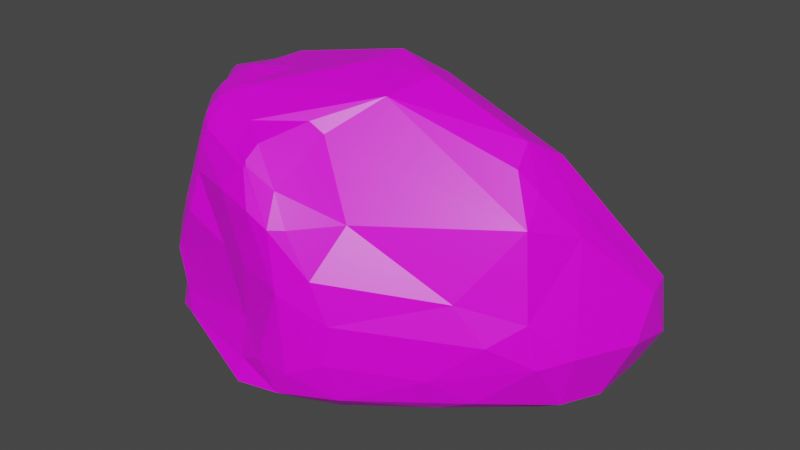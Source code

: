 # Source: stone3.blend  (saved by Blender 2.90.8; exported with 4.5.12 LTS)
import bpy
from mathutils import Matrix  # noqa: F401  (used for matrix-valued properties, if any)

bpy.ops.wm.read_factory_settings(use_empty=True)
scene = bpy.context.scene
scene.name = 'Scene'

# ---- collections
col_collection = bpy.data.collections.new('Collection'); scene.collection.children.link(col_collection)

# ---- images (referenced by path relative to the original .blend; pixels are not part of the script)
import os
ASSET_DIR = os.environ.get("B2B_ASSET_DIR", "")  # directory of the original .blend (textures are referenced by path, not embedded)
HERE = os.path.dirname(os.path.abspath(__file__))  # packed textures are extracted next to this script under _unpacked/

def load_image(name, relpath, width, height, colorspace="sRGB"):
    """Load a texture the original file referenced (path relative to the .blend, or extracted next to this script)."""
    p = next((c for c in (os.path.join(HERE, relpath), os.path.join(ASSET_DIR, relpath)) if relpath and os.path.exists(c)), "")
    if p:
        img = bpy.data.images.load(p, check_existing=True)
        img.name = name
    else:  # same state as the original file: an image datablock whose file is absent (Cycles renders it pink)
        img = bpy.data.images.new(name, width, height)
        img.source = "FILE"
        img.filepath = "//" + (relpath or name)
    img.colorspace_settings.name = colorspace
    return img
img_imphenziapalette01_png = load_image('ImphenziaPalette01.png', 'ImphenziaPalette01.png', 1024, 1024, 'sRGB')

# ---- materials (node trees are filled in below, after node groups)
mat_material = bpy.data.materials.new('Material')
mat_material.alpha_threshold = 0.0
mat_material.use_transparent_shadow = False
mat_material.line_color = (0.0, 0.0, 0.0, 1.0)

# ---- material node trees
mat_material.use_nodes = True; mat_material.node_tree.nodes.clear()
_N = mat_material.node_tree.nodes; _L = mat_material.node_tree.links
n0 = _N.new('ShaderNodeOutputMaterial'); n0.name = 'Material Output'; n0.location = (300, 300)
n1 = _N.new('ShaderNodeBsdfPrincipled'); n1.name = 'Principled BSDF'; n1.location = (10, 300)
n1.distribution = 'GGX'
n1.subsurface_method = 'BURLEY'
n1.inputs[2].default_value = 0.4
n1.inputs[3].default_value = 1.45
n1.inputs[27].default_value = (0.0, 0.0, 0.0, 1.0)
n1.inputs[28].default_value = 1.0
n2 = _N.new('ShaderNodeTexImage'); n2.name = 'Image Texture'; n2.location = (-304, 260)
n2.image = img_imphenziapalette01_png
n2.interpolation = 'Closest'
_L.new(n1.outputs[0], n0.inputs[0])
_L.new(n2.outputs[0], n1.inputs[0])
n0.is_active_output = True

# ---- world
world_world = bpy.data.worlds.new('World'); scene.world = world_world
world_world.use_nodes = True; world_world.node_tree.nodes.clear()
_N = world_world.node_tree.nodes; _L = world_world.node_tree.links
n0 = _N.new('ShaderNodeOutputWorld'); n0.name = 'World Output'; n0.location = (300, 300)
n1 = _N.new('ShaderNodeBackground'); n1.name = 'Background'; n1.location = (10, 300)
n1.inputs[0].default_value = (0.05088, 0.05088, 0.05088, 1.0)
_L.new(n1.outputs[0], n0.inputs[0])
n0.is_active_output = True
world_world.color = (0.05088, 0.05088, 0.05088)
world_world.use_sun_shadow = False
world_world.sun_shadow_jitter_overblur = 0.0

# ---- meshes
me_cube = bpy.data.meshes.new('Cube')
me_cube.from_pydata([(-0.5229, -0.004754, -0.1942), (-0.4561, -0.1992, -0.2139), (-0.4811, -0.4077, -0.1375), (0.287, 0.2256, -0.07697), (-0.4016, 0.237, -0.1206), (-0.5376, 0.1787, -0.1618), (0.4495, 0.1531, 0.2922), (0.5266, 0.2498, 0.09535), (0.4819, 0.2154, -0.03298), (-0.5521, -0.4488, -0.06479), (-0.5898, -0.3831, -0.01592), (-0.5828, -0.4606, 0.1103), (-0.09552, -0.5432, 0.3981), (0.02338, -0.5282, 0.1592), (-0.6569, 0.0886, 0.4641), (-0.7068, 0.09401, 0.3948), (-0.4965, 0.3045, 0.05096), (-0.5056, 0.2735, -0.1021), (-0.1348, -0.353, 0.584), (-0.2594, -0.5908, -0.09675), (-0.1251, -0.5201, -0.124), (-0.1259, -0.5754, -0.0832), (0.04008, -0.5105, -0.0672), (-0.6063, -0.3109, 0.49), (-0.6333, -0.03007, 0.5927), (-0.6241, 0.03867, 0.5623), (-0.03282, 0.02305, 0.6723), (0.233, -0.3443, -0.093), (0.4135, -0.1454, -0.1177), (0.4789, 0.07473, -0.125), (0.3099, -0.04159, 0.5721), (-0.1659, -0.00402, 0.7156), (0.002792, -0.07375, 0.6974), (-0.5087, -0.04844, 0.6483), (-0.3916, -0.1925, 0.6626), (-0.03985, -0.2216, 0.671), (-0.5668, -0.1469, 0.6234), (-0.3058, -0.4448, 0.6068), (-0.1763, -0.362, 0.612), (-0.2341, -0.4887, 0.5757), (0.01773, -0.5369, 0.04259), (-0.1304, -0.5728, 0.3993), (-0.08557, -0.5796, -0.003903), (-0.105, -0.5807, 0.2316), (-0.1924, -0.5792, 0.4355), (-0.2213, -0.575, 0.2758), (-0.1792, -0.5846, 0.008586), (-0.2606, -0.549, 0.0884), (-0.296, -0.5645, 0.4596), (-0.3224, -0.5483, 0.2832), (-0.2607, -0.5696, -0.03193), (-0.4575, -0.5437, 0.3402), (-0.5115, -0.5286, 0.06375), (-0.5432, -0.5239, 0.1917), (-0.4991, -0.516, 0.3576), (-0.4959, -0.5383, 0.00279), (-0.5512, -0.5186, 0.004919), (-0.5718, -0.4816, 0.254), (-0.6216, -0.3475, 0.1367), (-0.5983, -0.3633, 0.3095), (-0.5458, -0.2478, -0.1656), (-0.6003, -0.2723, -0.0786), (-0.6398, -0.3019, 0.2726), (-0.6706, -0.2648, 0.1861), (-0.6292, -0.301, 0.4093), (-0.6307, -0.1573, -0.09116), (-0.6756, -0.2315, 0.05293), (-0.72, -0.1279, 0.1664), (-0.694, -0.2222, 0.3334), (-0.6236, -0.02523, -0.149), (-0.7432, -0.1344, 0.47), (-0.6988, -0.03431, -0.0174), (-0.7633, 0.009118, 0.313), (-0.7342, 0.06754, 0.01982), (-0.6179, 0.1397, -0.1468), (-0.7211, 0.1229, 0.03963), (-0.7532, 0.02863, 0.397), (-0.6643, 0.1486, -0.09381), (-0.7131, 0.04094, 0.4941), (-0.7421, 0.09479, 0.1993), (-0.2376, 0.2052, -0.08128), (0.09151, 0.1468, -0.09951), (0.3652, 0.1676, -0.1115), (-0.1249, -0.06963, -0.06555), (0.2653, 0.1041, -0.1023), (0.03252, -0.1307, -0.01959), (-0.4144, -0.06841, -0.1902), (0.3554, -0.1071, -0.125), (-0.02263, -0.1649, -0.02342), (-0.1972, -0.1971, -0.09232), (-0.1146, -0.3695, -0.1331), (-0.2586, -0.3745, -0.132), (0.1446, -0.3075, -0.1175), (-0.4298, -0.3653, -0.1615), (0.002296, -0.463, -0.1259), (-0.2975, -0.5037, -0.1334), (0.5408, 0.1329, -0.07228), (0.5976, 0.1756, 0.03837), (0.5699, 0.1946, 0.1893), (0.4033, -0.03183, 0.4554), (0.5914, 0.1056, 0.183), (0.2948, -0.07519, 0.5904), (0.5336, -0.02415, -0.08706), (0.5182, -0.1473, 0.07533), (0.5966, 0.02768, 0.06795), (0.4613, -0.06062, 0.3726), (0.3662, -0.1221, 0.487), (0.4869, -0.1491, -0.07494), (0.4607, -0.2309, 0.06205), (0.3151, -0.1449, 0.5434), (0.327, -0.3137, -0.05426), (0.4293, -0.2388, 0.1857), (0.2373, -0.3958, 0.01698), (0.3565, -0.3152, 0.1254), (0.2693, -0.3356, 0.2286), (0.3858, -0.1972, 0.4183), (0.0007441, -0.424, 0.3979), (-0.02717, -0.5357, 0.2739), (-0.1433, -0.5272, 0.4866), (-0.3999, 0.301, -0.09502), (-0.4468, 0.3273, -0.04123), (-0.4931, 0.2532, 0.188), (-0.5529, 0.09709, 0.4164), (-0.3165, 0.3551, -0.01814), (-0.3694, 0.3511, 0.07586), (-0.4005, 0.2771, 0.2084), (-0.07481, 0.2741, -0.05238), (-0.3767, 0.003062, 0.5795), (-0.1777, 0.2952, 0.2398), (-0.01344, 0.3166, -0.002734), (-0.1342, 0.3583, 0.1089), (-0.2469, 0.132, 0.4304), (-0.1309, 0.04973, 0.6681), (-0.01484, 0.3296, 0.2104), (-0.04399, 0.2678, 0.3235), (-0.08104, 0.1238, 0.5192), (0.1734, 0.2864, 0.03435), (0.01016, 0.07155, 0.5711), (0.228, 0.2541, 0.1056), (0.03745, 0.2419, 0.3323), (0.4094, 0.06911, 0.4344), (0.337, 0.02524, 0.5316), (-0.2766, -0.5322, 0.5374), (-0.2431, -0.5431, 0.5297), (-0.2326, -0.5438, 0.5287), (-0.228, -0.5392, 0.5336), (-0.2359, -0.5323, 0.5438), (-0.4224, -0.4886, 0.5684), (-0.4603, -0.4693, 0.5652), (-0.5089, -0.4231, 0.5573), (-0.5077, -0.4329, 0.5421), (-0.584, -0.3662, 0.4145), (-0.5909, -0.3532, 0.4261), (-0.593, -0.3523, 0.4168), (-0.5902, -0.3591, 0.4068), (-0.5884, -0.3638, 0.4097), (-0.2074, -0.1329, 0.7014), (-0.1819, -0.1297, 0.7034), (-0.1772, -0.123, 0.7045), (-0.1865, -0.1171, 0.7057), (-0.1989, -0.1249, 0.7032), (-0.4297, -0.3492, 0.6491), (-0.4108, -0.3486, 0.652), (-0.4256, -0.5249, 0.4582), (-0.4379, -0.5221, 0.451), (-0.4356, -0.5242, 0.4476), (-0.428, -0.5237, 0.4497), (-0.4367, -0.4993, 0.5324), (-0.4497, -0.4965, 0.5233), (-0.6948, -0.1633, 0.5671), (-0.6981, -0.1321, 0.5858), (-0.7088, -0.12, 0.5817), (-0.7155, -0.116, 0.5739), (-0.7217, -0.1312, 0.5607), (-0.7089, -0.1449, 0.5674), (-0.5904, -0.2672, 0.5977), (-0.5829, -0.2442, 0.6186), (-0.5021, -0.2441, 0.6617), (-0.532, -0.2686, 0.6475), (-0.5451, -0.359, 0.5944), (-0.5144, -0.3522, 0.6297), (-0.2869, -0.4895, 0.5721), (-0.3013, -0.5116, 0.5507), (-0.2647, -0.5112, 0.5569), (-0.4294, -0.4564, 0.5994), (-0.4159, -0.4327, 0.6185), (-0.4544, -0.4161, 0.6271), (-0.4651, -0.4507, 0.593)], [], [(26, 31, 32), (156, 160, 33, 34), (31, 159, 158, 32), (35, 157, 162), (34, 36, 177), (24, 36, 33), (179, 23, 152), (35, 115, 109), (48, 167, 163), (34, 177, 161), (70, 173, 172, 78), (37, 39, 38), (187, 179, 149), (148, 150, 168), (44, 41, 118, 145, 144), (127, 25, 31), (38, 118, 18), (42, 21, 22), (44, 45, 43), (45, 47, 43), (143, 142, 167, 48), (48, 49, 45), (46, 50, 21), (47, 50, 46), (149, 179, 152), (50, 19, 21), (47, 52, 50), (49, 53, 47), (51, 53, 49), (53, 52, 47), (51, 54, 53), (52, 55, 50), (52, 56, 55), (53, 57, 11), (31, 33, 160, 159), (56, 9, 55), (11, 56, 52), (117, 43, 13), (12, 41, 117), (118, 41, 12), (183, 182, 142, 143, 144, 145, 146), (57, 59, 58), (11, 10, 56), (21, 19, 20), (9, 60, 2), (10, 61, 9), (59, 64, 62), (58, 66, 10), (58, 62, 63), (60, 1, 2), (62, 68, 63), (62, 64, 68), (66, 65, 61), (63, 67, 66), (65, 69, 60), (67, 71, 66), (69, 0, 1), (68, 70, 72), (67, 73, 71), (72, 70, 76), (73, 77, 69), (72, 79, 73), (70, 78, 76), (70, 64, 174, 173), (74, 5, 0), (76, 79, 72), (76, 15, 79), (78, 15, 76), (74, 77, 17), (75, 16, 77), (16, 17, 77), (78, 14, 15), (25, 14, 78), (24, 171, 170, 36), (24, 25, 78), (79, 15, 16), (82, 84, 81), (81, 83, 80), (84, 85, 83), (82, 87, 84), (87, 85, 84), (83, 89, 4), (83, 88, 89), (85, 87, 92), (92, 27, 94), (91, 93, 1), (90, 94, 20), (29, 87, 82), (94, 22, 21), (95, 19, 2), (93, 2, 1), (5, 86, 0), (6, 98, 7), (96, 29, 82), (7, 97, 8), (141, 30, 99), (99, 100, 98), (96, 104, 102), (99, 105, 100), (101, 106, 99), (102, 103, 107), (105, 103, 104), (106, 115, 105), (105, 111, 103), (107, 108, 110), (108, 113, 112), (115, 114, 111), (115, 116, 114), (114, 13, 113), (110, 112, 22), (116, 117, 114), (112, 40, 22), (13, 40, 112), (8, 82, 3), (27, 110, 22), (15, 14, 121), (25, 122, 14), (120, 119, 17), (14, 122, 125), (127, 122, 25), (119, 123, 126), (122, 127, 131), (125, 131, 128), (123, 130, 129), (128, 134, 133), (131, 135, 134), (131, 132, 135), (130, 133, 136), (126, 129, 3), (135, 137, 139), (132, 137, 135), (129, 136, 3), (133, 139, 138), (137, 140, 139), (26, 137, 132), (26, 141, 137), (139, 6, 7), (136, 7, 8), (80, 126, 81), (119, 80, 4), (30, 26, 32), (31, 25, 33), (33, 25, 24), (30, 32, 101), (101, 32, 35), (32, 158, 157, 35), (34, 33, 36), (156, 34, 161), (170, 176, 36), (35, 18, 115), (35, 38, 18), (161, 177, 180), (35, 37, 38), (23, 179, 178, 175), (172, 171, 24, 78), (38, 39, 118), (162, 37, 35), (37, 181, 183, 146, 39), (64, 153, 152, 23), (144, 143, 48, 44), (141, 26, 30), (132, 127, 31), (187, 149, 150, 148), (142, 147, 167), (101, 35, 109), (40, 42, 22), (40, 43, 42), (41, 44, 43), (46, 42, 43, 47), (42, 46, 21), (1, 86, 89, 91), (44, 48, 45), (45, 49, 47), (51, 165, 164, 54), (48, 163, 166, 49), (164, 168, 54), (166, 165, 51, 49), (54, 150, 151), (50, 55, 19), (53, 54, 57), (53, 11, 52), (59, 154, 153, 64), (55, 9, 2), (13, 43, 40), (117, 41, 43), (147, 184, 187, 148), (168, 150, 54), (161, 180, 186), (11, 57, 58), (56, 10, 9), (19, 55, 2), (9, 61, 60), (58, 59, 62), (57, 155, 154, 59), (10, 66, 61), (58, 63, 66), (54, 151, 155, 57), (61, 65, 60), (63, 68, 67), (60, 69, 1), (66, 71, 65), (68, 64, 70), (65, 71, 69), (68, 72, 67), (36, 176, 177), (67, 72, 73), (71, 73, 69), (69, 74, 0), (69, 77, 74), (73, 79, 75), (73, 75, 77), (5, 74, 17), (10, 11, 58), (169, 23, 175), (75, 79, 16), (80, 83, 4), (81, 84, 83), (83, 85, 88), (4, 89, 86), (89, 88, 90), (88, 85, 92), (88, 92, 90), (20, 95, 91, 90), (89, 90, 91), (90, 92, 94), (91, 95, 93), (27, 92, 87, 28), (94, 27, 22), (3, 82, 81), (107, 28, 29, 102), (20, 94, 21), (95, 20, 19), (93, 95, 2), (86, 1, 0), (5, 4, 86), (8, 96, 82), (6, 140, 98), (8, 97, 96), (7, 98, 97), (140, 99, 98), (140, 141, 99), (98, 100, 97), (96, 102, 29), (96, 97, 104), (97, 100, 104), (99, 30, 101), (100, 105, 104), (99, 106, 105), (110, 27, 28, 107), (102, 104, 103), (101, 109, 106), (105, 115, 111), (124, 123, 120, 16), (107, 103, 108), (106, 109, 115), (103, 111, 108), (110, 108, 112), (108, 111, 113), (111, 114, 113), (115, 18, 116), (112, 113, 13), (18, 118, 116), (114, 117, 13), (116, 12, 117), (116, 118, 12), (87, 29, 28), (17, 16, 120), (16, 15, 121), (119, 120, 123), (125, 124, 16, 121), (128, 130, 124, 125), (121, 14, 125), (123, 124, 130), (125, 122, 131), (4, 5, 17, 119), (126, 123, 129), (131, 127, 132), (130, 128, 133), (128, 131, 134), (129, 130, 136), (133, 134, 139), (134, 135, 139), (136, 133, 138), (6, 139, 140), (137, 141, 140), (31, 26, 132), (138, 139, 7), (136, 138, 7), (3, 136, 8), (81, 126, 3), (119, 126, 80), (182, 184, 147, 142), (185, 162, 161, 186), (151, 152, 153, 154, 155), (156, 157, 158, 159, 160), (163, 164, 165, 166), (37, 185, 181), (156, 161, 162, 157), (163, 167, 168, 164), (162, 185, 37), (167, 147, 148, 168), (151, 150, 149, 152), (118, 39, 146, 145), (169, 170, 171, 172, 173, 174), (181, 182, 183), (176, 170, 169, 175), (178, 179, 180, 177), (177, 176, 175, 178), (185, 186, 187, 184), (181, 185, 184, 182), (186, 180, 179, 187), (64, 23, 169, 174)])
_uv = me_cube.uv_layers.new(name='UVMap')
_uv.uv.foreach_set('vector', [0.593, 0.9434, 0.593, 0.9434, 0.593, 0.9434, 0.593, 0.9434, 0.593, 0.9434, 0.593, 0.9434, 0.593, 0.9434, 0.593, 0.9434, 0.593, 0.9434, 0.593, 0.9434, 0.593, 0.9434, 0.593, 0.9434, 0.593, 0.9434, 0.593, 0.9434, 0.593, 0.9434, 0.593, 0.9434, 0.593, 0.9434, 0.593, 0.9434, 0.593, 0.9434, 0.593, 0.9434, 0.593, 0.9434, 0.593, 0.9434, 0.593, 0.9434, 0.593, 0.9434, 0.593, 0.9434, 0.593, 0.9434, 0.593, 0.9434, 0.593, 0.9434, 0.593, 0.9434, 0.593, 0.9434, 0.593, 0.9434, 0.593, 0.9434, 0.593, 0.9434, 0.593, 0.9434, 0.593, 0.9434, 0.593, 0.9434, 0.593, 0.9434, 0.593, 0.9434, 0.593, 0.9434, 0.593, 0.9434, 0.593, 0.9434, 0.593, 0.9434, 0.593, 0.9434, 0.593, 0.9434, 0.593, 0.9434, 0.593, 0.9434, 0.593, 0.9434, 0.593, 0.9434, 0.593, 0.9434, 0.593, 0.9434, 0.593, 0.9434, 0.593, 0.9434, 0.593, 0.9434, 0.593, 0.9434, 0.593, 0.9434, 0.593, 0.9434, 0.593, 0.9434, 0.593, 0.9434, 0.593, 0.9434, 0.593, 0.9434, 0.593, 0.9434, 0.593, 0.9434, 0.593, 0.9434, 0.593, 0.9434, 0.593, 0.9434, 0.593, 0.9434, 0.593, 0.9434, 0.593, 0.9434, 0.593, 0.9434, 0.593, 0.9434, 0.593, 0.9434, 0.593, 0.9434, 0.593, 0.9434, 0.593, 0.9434, 0.593, 0.9434, 0.593, 0.9434, 0.593, 0.9434, 0.593, 0.9434, 0.593, 0.9434, 0.593, 0.9434, 0.593, 0.9434, 0.593, 0.9434, 0.593, 0.9434, 0.593, 0.9434, 0.593, 0.9434, 0.593, 0.9434, 0.593, 0.9434, 0.593, 0.9434, 0.593, 0.9434, 0.593, 0.9434, 0.593, 0.9434, 0.593, 0.9434, 0.593, 0.9434, 0.593, 0.9434, 0.593, 0.9434, 0.593, 0.9434, 0.593, 0.9434, 0.593, 0.9434, 0.593, 0.9434, 0.593, 0.9434, 0.593, 0.9434, 0.593, 0.9434, 0.593, 0.9434, 0.593, 0.9434, 0.593, 0.9434, 0.593, 0.9434, 0.593, 0.9434, 0.593, 0.9434, 0.593, 0.9434, 0.593, 0.9434, 0.593, 0.9434, 0.593, 0.9434, 0.593, 0.9434, 0.593, 0.9434, 0.593, 0.9434, 0.593, 0.9434, 0.593, 0.9434, 0.593, 0.9434, 0.593, 0.9434, 0.593, 0.9434, 0.593, 0.9434, 0.593, 0.9434, 0.593, 0.9434, 0.593, 0.9434, 0.593, 0.9434, 0.593, 0.9434, 0.593, 0.9434, 0.593, 0.9434, 0.593, 0.9434, 0.593, 0.9434, 0.593, 0.9434, 0.593, 0.9434, 0.593, 0.9434, 0.593, 0.9434, 0.593, 0.9434, 0.593, 0.9434, 0.593, 0.9434, 0.593, 0.9434, 0.593, 0.9434, 0.593, 0.9434, 0.593, 0.9434, 0.593, 0.9434, 0.593, 0.9434, 0.593, 0.9434, 0.593, 0.9434, 0.593, 0.9434, 0.593, 0.9434, 0.593, 0.9434, 0.593, 0.9434, 0.593, 0.9434, 0.593, 0.9434, 0.593, 0.9434, 0.593, 0.9434, 0.593, 0.9434, 0.593, 0.9434, 0.593, 0.9434, 0.593, 0.9434, 0.593, 0.9434, 0.593, 0.9434, 0.593, 0.9434, 0.593, 0.9434, 0.593, 0.9434, 0.593, 0.9434, 0.593, 0.9434, 0.593, 0.9434, 0.593, 0.9434, 0.593, 0.9434, 0.593, 0.9434, 0.593, 0.9434, 0.593, 0.9434, 0.593, 0.9434, 0.593, 0.9434, 0.593, 0.9434, 0.593, 0.9434, 0.593, 0.9434, 0.593, 0.9434, 0.593, 0.9434, 0.593, 0.9434, 0.593, 0.9434, 0.593, 0.9434, 0.593, 0.9434, 0.593, 0.9434, 0.593, 0.9434, 0.593, 0.9434, 0.593, 0.9434, 0.593, 0.9434, 0.593, 0.9434, 0.593, 0.9434, 0.593, 0.9434, 0.593, 0.9434, 0.593, 0.9434, 0.593, 0.9434, 0.593, 0.9434, 0.593, 0.9434, 0.593, 0.9434, 0.593, 0.9434, 0.593, 0.9434, 0.593, 0.9434, 0.593, 0.9434, 0.593, 0.9434, 0.593, 0.9434, 0.593, 0.9434, 0.593, 0.9434, 0.593, 0.9434, 0.593, 0.9434, 0.593, 0.9434, 0.593, 0.9434, 0.593, 0.9434, 0.593, 0.9434, 0.593, 0.9434, 0.593, 0.9434, 0.593, 0.9434, 0.593, 0.9434, 0.593, 0.9434, 0.593, 0.9434, 0.593, 0.9434, 0.593, 0.9434, 0.593, 0.9434, 0.593, 0.9434, 0.593, 0.9434, 0.593, 0.9434, 0.593, 0.9434, 0.593, 0.9434, 0.593, 0.9434, 0.593, 0.9434, 0.593, 0.9434, 0.593, 0.9434, 0.593, 0.9434, 0.593, 0.9434, 0.593, 0.9434, 0.593, 0.9434, 0.593, 0.9434, 0.593, 0.9434, 0.593, 0.9434, 0.593, 0.9434, 0.593, 0.9434, 0.593, 0.9434, 0.593, 0.9434, 0.593, 0.9434, 0.593, 0.9434, 0.593, 0.9434, 0.593, 0.9434, 0.593, 0.9434, 0.593, 0.9434, 0.593, 0.9434, 0.593, 0.9434, 0.593, 0.9434, 0.593, 0.9434, 0.593, 0.9434, 0.593, 0.9434, 0.593, 0.9434, 0.593, 0.9434, 0.593, 0.9434, 0.593, 0.9434, 0.593, 0.9434, 0.593, 0.9434, 0.593, 0.9434, 0.593, 0.9434, 0.593, 0.9434, 0.593, 0.9434, 0.593, 0.9434, 0.593, 0.9434, 0.593, 0.9434, 0.593, 0.9434, 0.593, 0.9434, 0.593, 0.9434, 0.593, 0.9434, 0.593, 0.9434, 0.593, 0.9434, 0.593, 0.9434, 0.593, 0.9434, 0.593, 0.9434, 0.593, 0.9434, 0.593, 0.9434, 0.593, 0.9434, 0.593, 0.9434, 0.593, 0.9434, 0.593, 0.9434, 0.593, 0.9434, 0.593, 0.9434, 0.593, 0.9434, 0.593, 0.9434, 0.593, 0.9434, 0.593, 0.9434, 0.593, 0.9434, 0.593, 0.9434, 0.593, 0.9434, 0.593, 0.9434, 0.593, 0.9434, 0.593, 0.9434, 0.593, 0.9434, 0.593, 0.9434, 0.593, 0.9434, 0.593, 0.9434, 0.593, 0.9434, 0.593, 0.9434, 0.593, 0.9434, 0.593, 0.9434, 0.593, 0.9434, 0.593, 0.9434, 0.593, 0.9434, 0.593, 0.9434, 0.593, 0.9434, 0.593, 0.9434, 0.593, 0.9434, 0.593, 0.9434, 0.593, 0.9434, 0.593, 0.9434, 0.593, 0.9434, 0.593, 0.9434, 0.593, 0.9434, 0.593, 0.9434, 0.593, 0.9434, 0.593, 0.9434, 0.593, 0.9434, 0.593, 0.9434, 0.593, 0.9434, 0.593, 0.9434, 0.593, 0.9434, 0.593, 0.9434, 0.593, 0.9434, 0.593, 0.9434, 0.593, 0.9434, 0.593, 0.9434, 0.593, 0.9434, 0.593, 0.9434, 0.593, 0.9434, 0.593, 0.9434, 0.593, 0.9434, 0.593, 0.9434, 0.593, 0.9434, 0.593, 0.9434, 0.593, 0.9434, 0.593, 0.9434, 0.593, 0.9434, 0.593, 0.9434, 0.593, 0.9434, 0.593, 0.9434, 0.593, 0.9434, 0.593, 0.9434, 0.593, 0.9434, 0.593, 0.9434, 0.593, 0.9434, 0.593, 0.9434, 0.593, 0.9434, 0.593, 0.9434, 0.593, 0.9434, 0.593, 0.9434, 0.593, 0.9434, 0.593, 0.9434, 0.593, 0.9434, 0.593, 0.9434, 0.593, 0.9434, 0.593, 0.9434, 0.593, 0.9434, 0.593, 0.9434, 0.593, 0.9434, 0.593, 0.9434, 0.593, 0.9434, 0.593, 0.9434, 0.593, 0.9434, 0.593, 0.9434, 0.593, 0.9434, 0.593, 0.9434, 0.593, 0.9434, 0.593, 0.9434, 0.593, 0.9434, 0.593, 0.9434, 0.593, 0.9434, 0.593, 0.9434, 0.593, 0.9434, 0.593, 0.9434, 0.593, 0.9434, 0.593, 0.9434, 0.593, 0.9434, 0.593, 0.9434, 0.593, 0.9434, 0.593, 0.9434, 0.593, 0.9434, 0.593, 0.9434, 0.593, 0.9434, 0.593, 0.9434, 0.593, 0.9434, 0.593, 0.9434, 0.593, 0.9434, 0.593, 0.9434, 0.593, 0.9434, 0.593, 0.9434, 0.593, 0.9434, 0.593, 0.9434, 0.593, 0.9434, 0.593, 0.9434, 0.593, 0.9434, 0.593, 0.9434, 0.593, 0.9434, 0.593, 0.9434, 0.593, 0.9434, 0.593, 0.9434, 0.593, 0.9434, 0.593, 0.9434, 0.593, 0.9434, 0.593, 0.9434, 0.593, 0.9434, 0.593, 0.9434, 0.593, 0.9434, 0.593, 0.9434, 0.593, 0.9434, 0.593, 0.9434, 0.593, 0.9434, 0.593, 0.9434, 0.593, 0.9434, 0.593, 0.9434, 0.593, 0.9434, 0.593, 0.9434, 0.593, 0.9434, 0.593, 0.9434, 0.593, 0.9434, 0.593, 0.9434, 0.593, 0.9434, 0.593, 0.9434, 0.593, 0.9434, 0.593, 0.9434, 0.593, 0.9434, 0.593, 0.9434, 0.593, 0.9434, 0.593, 0.9434, 0.593, 0.9434, 0.593, 0.9434, 0.593, 0.9434, 0.593, 0.9434, 0.593, 0.9434, 0.593, 0.9434, 0.593, 0.9434, 0.593, 0.9434, 0.593, 0.9434, 0.593, 0.9434, 0.593, 0.9434, 0.593, 0.9434, 0.593, 0.9434, 0.593, 0.9434, 0.593, 0.9434, 0.593, 0.9434, 0.593, 0.9434, 0.593, 0.9434, 0.593, 0.9434, 0.593, 0.9434, 0.593, 0.9434, 0.593, 0.9434, 0.593, 0.9434, 0.593, 0.9434, 0.593, 0.9434, 0.593, 0.9434, 0.593, 0.9434, 0.593, 0.9434, 0.593, 0.9434, 0.593, 0.9434, 0.593, 0.9434, 0.593, 0.9434, 0.593, 0.9434, 0.593, 0.9434, 0.593, 0.9434, 0.593, 0.9434, 0.593, 0.9434, 0.593, 0.9434, 0.593, 0.9434, 0.593, 0.9434, 0.593, 0.9434, 0.593, 0.9434, 0.593, 0.9434, 0.593, 0.9434, 0.593, 0.9434, 0.593, 0.9434, 0.593, 0.9434, 0.593, 0.9434, 0.593, 0.9434, 0.593, 0.9434, 0.593, 0.9434, 0.593, 0.9434, 0.593, 0.9434, 0.593, 0.9434, 0.593, 0.9434, 0.593, 0.9434, 0.593, 0.9434, 0.593, 0.9434, 0.593, 0.9434, 0.593, 0.9434, 0.593, 0.9434, 0.593, 0.9434, 0.593, 0.9434, 0.593, 0.9434, 0.593, 0.9434, 0.593, 0.9434, 0.593, 0.9434, 0.593, 0.9434, 0.593, 0.9434, 0.593, 0.9434, 0.593, 0.9434, 0.593, 0.9434, 0.593, 0.9434, 0.593, 0.9434, 0.593, 0.9434, 0.593, 0.9434, 0.593, 0.9434, 0.593, 0.9434, 0.593, 0.9434, 0.593, 0.9434, 0.593, 0.9434, 0.593, 0.9434, 0.593, 0.9434, 0.593, 0.9434, 0.593, 0.9434, 0.593, 0.9434, 0.593, 0.9434, 0.593, 0.9434, 0.593, 0.9434, 0.593, 0.9434, 0.593, 0.9434, 0.593, 0.9434, 0.593, 0.9434, 0.593, 0.9434, 0.593, 0.9434, 0.593, 0.9434, 0.593, 0.9434, 0.593, 0.9434, 0.593, 0.9434, 0.593, 0.9434, 0.593, 0.9434, 0.593, 0.9434, 0.593, 0.9434, 0.593, 0.9434, 0.593, 0.9434, 0.593, 0.9434, 0.593, 0.9434, 0.593, 0.9434, 0.593, 0.9434, 0.593, 0.9434, 0.593, 0.9434, 0.593, 0.9434, 0.593, 0.9434, 0.593, 0.9434, 0.593, 0.9434, 0.593, 0.9434, 0.593, 0.9434, 0.593, 0.9434, 0.593, 0.9434, 0.593, 0.9434, 0.593, 0.9434, 0.593, 0.9434, 0.593, 0.9434, 0.593, 0.9434, 0.593, 0.9434, 0.593, 0.9434, 0.593, 0.9434, 0.593, 0.9434, 0.593, 0.9434, 0.593, 0.9434, 0.593, 0.9434, 0.593, 0.9434, 0.593, 0.9434, 0.593, 0.9434, 0.593, 0.9434, 0.593, 0.9434, 0.593, 0.9434, 0.593, 0.9434, 0.593, 0.9434, 0.593, 0.9434, 0.593, 0.9434, 0.593, 0.9434, 0.593, 0.9434, 0.593, 0.9434, 0.593, 0.9434, 0.593, 0.9434, 0.593, 0.9434, 0.593, 0.9434, 0.593, 0.9434, 0.593, 0.9434, 0.593, 0.9434, 0.593, 0.9434, 0.593, 0.9434, 0.593, 0.9434, 0.593, 0.9434, 0.593, 0.9434, 0.593, 0.9434, 0.593, 0.9434, 0.593, 0.9434, 0.593, 0.9434, 0.593, 0.9434, 0.593, 0.9434, 0.593, 0.9434, 0.593, 0.9434, 0.593, 0.9434, 0.593, 0.9434, 0.593, 0.9434, 0.593, 0.9434, 0.593, 0.9434, 0.593, 0.9434, 0.593, 0.9434, 0.593, 0.9434, 0.593, 0.9434, 0.593, 0.9434, 0.593, 0.9434, 0.593, 0.9434, 0.593, 0.9434, 0.593, 0.9434, 0.593, 0.9434, 0.593, 0.9434, 0.593, 0.9434, 0.593, 0.9434, 0.593, 0.9434, 0.593, 0.9434, 0.593, 0.9434, 0.593, 0.9434, 0.593, 0.9434, 0.593, 0.9434, 0.593, 0.9434, 0.593, 0.9434, 0.593, 0.9434, 0.593, 0.9434, 0.593, 0.9434, 0.593, 0.9434, 0.593, 0.9434, 0.593, 0.9434, 0.593, 0.9434, 0.593, 0.9434, 0.593, 0.9434, 0.593, 0.9434, 0.593, 0.9434, 0.593, 0.9434, 0.593, 0.9434, 0.593, 0.9434, 0.593, 0.9434, 0.593, 0.9434, 0.593, 0.9434, 0.593, 0.9434, 0.593, 0.9434, 0.593, 0.9434, 0.593, 0.9434, 0.593, 0.9434, 0.593, 0.9434, 0.593, 0.9434, 0.593, 0.9434, 0.593, 0.9434, 0.593, 0.9434, 0.593, 0.9434, 0.593, 0.9434, 0.593, 0.9434, 0.593, 0.9434, 0.593, 0.9434, 0.593, 0.9434, 0.593, 0.9434, 0.593, 0.9434, 0.593, 0.9434, 0.593, 0.9434, 0.593, 0.9434, 0.593, 0.9434, 0.593, 0.9434, 0.593, 0.9434, 0.593, 0.9434, 0.593, 0.9434, 0.593, 0.9434, 0.593, 0.9434, 0.593, 0.9434, 0.593, 0.9434, 0.593, 0.9434, 0.593, 0.9434, 0.593, 0.9434, 0.593, 0.9434, 0.593, 0.9434, 0.593, 0.9434, 0.593, 0.9434, 0.593, 0.9434, 0.593, 0.9434, 0.593, 0.9434, 0.593, 0.9434, 0.593, 0.9434, 0.593, 0.9434, 0.593, 0.9434, 0.593, 0.9434, 0.593, 0.9434, 0.593, 0.9434, 0.593, 0.9434, 0.593, 0.9434, 0.593, 0.9434, 0.593, 0.9434, 0.593, 0.9434, 0.593, 0.9434, 0.593, 0.9434, 0.593, 0.9434, 0.593, 0.9434, 0.593, 0.9434, 0.593, 0.9434, 0.593, 0.9434, 0.593, 0.9434, 0.593, 0.9434, 0.593, 0.9434, 0.593, 0.9434, 0.593, 0.9434, 0.593, 0.9434, 0.593, 0.9434, 0.593, 0.9434, 0.593, 0.9434, 0.593, 0.9434, 0.593, 0.9434, 0.593, 0.9434, 0.593, 0.9434, 0.593, 0.9434, 0.593, 0.9434, 0.593, 0.9434, 0.593, 0.9434, 0.593, 0.9434, 0.593, 0.9434, 0.593, 0.9434, 0.593, 0.9434, 0.593, 0.9434, 0.593, 0.9434, 0.593, 0.9434, 0.593, 0.9434, 0.593, 0.9434, 0.593, 0.9434, 0.593, 0.9434, 0.593, 0.9434, 0.593, 0.9434, 0.593, 0.9434, 0.593, 0.9434, 0.593, 0.9434, 0.593, 0.9434, 0.593, 0.9434, 0.593, 0.9434, 0.593, 0.9434, 0.593, 0.9434, 0.593, 0.9434, 0.593, 0.9434, 0.593, 0.9434, 0.593, 0.9434, 0.593, 0.9434, 0.593, 0.9434, 0.593, 0.9434, 0.593, 0.9434, 0.593, 0.9434, 0.593, 0.9434, 0.593, 0.9434, 0.593, 0.9434, 0.593, 0.9434, 0.593, 0.9434, 0.593, 0.9434, 0.593, 0.9434, 0.593, 0.9434, 0.593, 0.9434, 0.593, 0.9434, 0.593, 0.9434, 0.593, 0.9434, 0.593, 0.9434, 0.593, 0.9434, 0.593, 0.9434, 0.593, 0.9434, 0.593, 0.9434, 0.593, 0.9434, 0.593, 0.9434, 0.593, 0.9434, 0.593, 0.9434, 0.593, 0.9434, 0.593, 0.9434, 0.593, 0.9434, 0.593, 0.9434, 0.593, 0.9434, 0.593, 0.9434, 0.593, 0.9434, 0.593, 0.9434, 0.593, 0.9434, 0.593, 0.9434, 0.593, 0.9434, 0.593, 0.9434, 0.593, 0.9434, 0.593, 0.9434, 0.593, 0.9434, 0.593, 0.9434, 0.593, 0.9434, 0.593, 0.9434, 0.593, 0.9434, 0.593, 0.9434, 0.593, 0.9434, 0.593, 0.9434, 0.593, 0.9434, 0.593, 0.9434, 0.593, 0.9434, 0.593, 0.9434, 0.593, 0.9434, 0.593, 0.9434, 0.593, 0.9434, 0.593, 0.9434, 0.593, 0.9434, 0.593, 0.9434, 0.593, 0.9434, 0.593, 0.9434, 0.593, 0.9434, 0.593, 0.9434, 0.593, 0.9434, 0.593, 0.9434, 0.593, 0.9434, 0.593, 0.9434, 0.593, 0.9434, 0.593, 0.9434, 0.593, 0.9434, 0.593, 0.9434, 0.593, 0.9434, 0.593, 0.9434, 0.593, 0.9434, 0.593, 0.9434, 0.593, 0.9434, 0.593, 0.9434, 0.593, 0.9434, 0.593, 0.9434, 0.593, 0.9434, 0.593, 0.9434, 0.593, 0.9434, 0.593, 0.9434, 0.593, 0.9434, 0.593, 0.9434, 0.593, 0.9434, 0.593, 0.9434, 0.593, 0.9434, 0.593, 0.9434, 0.593, 0.9434, 0.593, 0.9434, 0.593, 0.9434, 0.593, 0.9434, 0.593, 0.9434, 0.593, 0.9434, 0.593, 0.9434, 0.593, 0.9434, 0.593, 0.9434, 0.593, 0.9434, 0.593, 0.9434, 0.593, 0.9434, 0.593, 0.9434, 0.593, 0.9434, 0.593, 0.9434, 0.593, 0.9434, 0.593, 0.9434, 0.593, 0.9434, 0.593, 0.9434, 0.593, 0.9434, 0.593, 0.9434, 0.593, 0.9434, 0.593, 0.9434, 0.593, 0.9434, 0.593, 0.9434, 0.593, 0.9434, 0.593, 0.9434, 0.593, 0.9434, 0.593, 0.9434, 0.593, 0.9434, 0.593, 0.9434, 0.593, 0.9434, 0.593, 0.9434, 0.593, 0.9434, 0.593, 0.9434, 0.593, 0.9434, 0.593, 0.9434, 0.593, 0.9434, 0.593, 0.9434, 0.593, 0.9434, 0.593, 0.9434, 0.593, 0.9434, 0.593, 0.9434, 0.593, 0.9434, 0.593, 0.9434, 0.593, 0.9434, 0.593, 0.9434, 0.593, 0.9434, 0.593, 0.9434, 0.593, 0.9434, 0.593, 0.9434, 0.593, 0.9434, 0.593, 0.9434, 0.593, 0.9434, 0.593, 0.9434, 0.593, 0.9434, 0.593, 0.9434, 0.593, 0.9434, 0.593, 0.9434, 0.593, 0.9434, 0.593, 0.9434, 0.593, 0.9434, 0.593, 0.9434, 0.593, 0.9434, 0.593, 0.9434, 0.593, 0.9434, 0.593, 0.9434, 0.593, 0.9434, 0.593, 0.9434, 0.593, 0.9434, 0.593, 0.9434, 0.593, 0.9434, 0.593, 0.9434, 0.593, 0.9434, 0.593, 0.9434, 0.593, 0.9434, 0.593, 0.9434, 0.593, 0.9434, 0.593, 0.9434, 0.593, 0.9434, 0.593, 0.9434, 0.593, 0.9434, 0.593, 0.9434, 0.593, 0.9434, 0.593, 0.9434, 0.593, 0.9434, 0.593, 0.9434, 0.593, 0.9434, 0.593, 0.9434, 0.593, 0.9434, 0.593, 0.9434, 0.593, 0.9434, 0.593, 0.9434, 0.593, 0.9434, 0.593, 0.9434, 0.593, 0.9434, 0.593, 0.9434, 0.593, 0.9434, 0.593, 0.9434, 0.593, 0.9434, 0.593, 0.9434, 0.593, 0.9434, 0.593, 0.9434, 0.593, 0.9434, 0.593, 0.9434, 0.593, 0.9434, 0.593, 0.9434, 0.593, 0.9434, 0.593, 0.9434, 0.593, 0.9434, 0.593, 0.9434, 0.593, 0.9434, 0.593, 0.9434, 0.593, 0.9434, 0.593, 0.9434, 0.593, 0.9434, 0.593, 0.9434, 0.593, 0.9434, 0.593, 0.9434, 0.593, 0.9434, 0.593, 0.9434, 0.593, 0.9434, 0.593, 0.9434, 0.593, 0.9434, 0.593, 0.9434, 0.593, 0.9434, 0.593, 0.9434, 0.593, 0.9434, 0.593, 0.9434, 0.593, 0.9434, 0.593, 0.9434, 0.593, 0.9434, 0.593, 0.9434, 0.593, 0.9434, 0.593, 0.9434, 0.593, 0.9434, 0.593, 0.9434, 0.593, 0.9434, 0.593, 0.9434, 0.593, 0.9434, 0.593, 0.9434, 0.593, 0.9434, 0.593, 0.9434, 0.593, 0.9434, 0.593, 0.9434, 0.593, 0.9434, 0.593, 0.9434, 0.593, 0.9434, 0.593, 0.9434, 0.593, 0.9434, 0.593, 0.9434, 0.593, 0.9434, 0.593, 0.9434, 0.593, 0.9434, 0.593, 0.9434, 0.593, 0.9434, 0.593, 0.9434, 0.593, 0.9434, 0.593, 0.9434, 0.593, 0.9434, 0.593, 0.9434, 0.593, 0.9434, 0.593, 0.9434, 0.593, 0.9434, 0.593, 0.9434, 0.593, 0.9434, 0.593, 0.9434, 0.593, 0.9434, 0.593, 0.9434, 0.593, 0.9434, 0.593, 0.9434, 0.593, 0.9434, 0.593, 0.9434, 0.593, 0.9434])
me_cube.materials.append(mat_material)
me_cube.use_remesh_preserve_volume = False
me_cube.use_remesh_preserve_attributes = False
me_cube.use_mirror_vertex_groups = False
me_cube.update()

# ---- objects
ob_cube = bpy.data.objects.new('Cube', me_cube)

# ---- transforms, parenting, visibility, modifiers, constraints
ob_cube.location = (0.0, 0.0, 0.0)
ob_cube.lock_rotations_4d = False
ob_cube.empty_display_type = 'ARROWS'
ob_cube.lineart.crease_threshold = 0.0

# ---- collection membership
col_collection.objects.link(ob_cube)

# ---- scene / render settings (as saved in the file)
scene.frame_start = 1; scene.frame_end = 250; scene.frame_set(1)
scene.render.engine = 'BLENDER_EEVEE_NEXT'
scene.cycles.use_denoising = False
scene.cycles.samples = 128
scene.cycles.sampling_pattern = 'TABULATED_SOBOL'
scene.cycles.use_adaptive_sampling = False
scene.cycles.use_light_tree = False
scene.view_settings.view_transform = 'Filmic'
bpy.context.view_layer.update()

# ---- added for rendering (the .blend has no active camera and no usable light): camera, sun
cam_auto = bpy.data.cameras.new('AutoCamera')
cam_auto.lens = 50.0
cam_auto.sensor_width = 36.0
cam_auto.clip_end = 1000.0
ob_auto_camera = bpy.data.objects.new('AutoCamera', cam_auto)
scene.collection.objects.link(ob_auto_camera)
ob_auto_camera.location = (1.67669, -2.2277, 1.65845)
ob_auto_camera.rotation_euler = (1.09748, -7.21219e-08, 0.694738)
scene.camera = ob_auto_camera
light_auto_sun = bpy.data.lights.new('AutoSun', 'SUN')
light_auto_sun.energy = 3.0
light_auto_sun.angle = 0.0523599
ob_auto_sun = bpy.data.objects.new('AutoSun', light_auto_sun)
scene.collection.objects.link(ob_auto_sun)
ob_auto_sun.rotation_euler = (0.872665, 0.174533, 0.523599)
bpy.context.view_layer.update()
